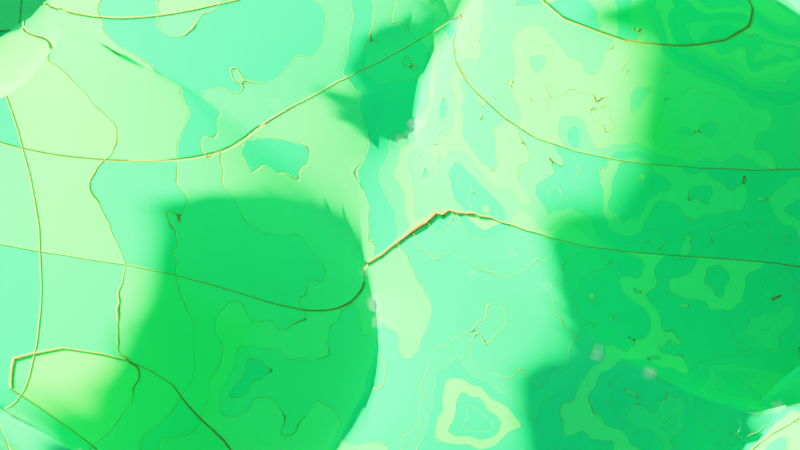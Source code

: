 # Source: prueba1_texture.blend  (saved by Blender 2.93.20; exported with 4.5.12 LTS)
import bpy
from mathutils import Matrix  # noqa: F401  (used for matrix-valued properties, if any)

bpy.ops.wm.read_factory_settings(use_empty=True)
scene = bpy.context.scene
scene.name = 'Scene'

# ---- collections
col_collection = bpy.data.collections.new('Collection'); scene.collection.children.link(col_collection)
col_collection_2 = bpy.data.collections.new('Collection 2'); scene.collection.children.link(col_collection_2)

# ---- materials (node trees are filled in below, after node groups)
mat_material = bpy.data.materials.new('Material')
mat_material.alpha_threshold = 0.0
mat_material.use_transparent_shadow = False
mat_material.line_color = (0.0, 0.0, 0.0, 1.0)
mat_material_001 = bpy.data.materials.new('Material.001')
mat_material_001.use_transparent_shadow = False
mat_material_001.diffuse_color = (0.005799, 0.8, 0.1644, 1.0)

# ---- material node trees
mat_material.use_nodes = True; mat_material.node_tree.nodes.clear()
_N = mat_material.node_tree.nodes; _L = mat_material.node_tree.links
n0 = _N.new('ShaderNodeOutputMaterial'); n0.name = 'Material Output'; n0.location = (342, 300)
n1 = _N.new('ShaderNodeTexMagic'); n1.name = 'Magic Texture'; n1.location = (-644, 108)
n1.turbulence_depth = 1
n1.inputs[1].default_value = 0.5
n2 = _N.new('ShaderNodeBsdfPrincipled'); n2.name = 'Principled BSDF'; n2.location = (-28, 153)
n2.distribution = 'GGX'
n2.subsurface_method = 'RANDOM_WALK_SKIN'
n2.inputs[1].default_value = 1.0
n2.inputs[2].default_value = 1.0
n2.inputs[3].default_value = 0.9
n2.inputs[13].default_value = 0.0
n2.inputs[18].default_value = 0.7909
n2.inputs[27].default_value = (0.0, 0.0, 0.0, 1.0)
n2.inputs[28].default_value = 1.0
n3 = _N.new('ShaderNodeTexCoord'); n3.name = 'Texture Coordinate'; n3.location = (-1048, 41)
n4 = _N.new('ShaderNodeTexBrick'); n4.name = 'Brick Texture'; n4.location = (-296, 234)
n4.offset_frequency = 1
n4.inputs[1].default_value = (0.0382, 1.0, 0.1779, 1.0)
n4.inputs[2].default_value = (0.006201, 0.6198, 0.2058, 1.0)
n4.inputs[3].default_value = (0.04823, 0.0354, 0.05163, 1.0)
n4.inputs[5].default_value = 0.01
n4.inputs[6].default_value = 1.0
n4.inputs[7].default_value = 0.3
n5 = _N.new('ShaderNodeTexNoise'); n5.name = 'Noise Texture'; n5.location = (-545, -138)
n5.inputs[2].default_value = 6.2
n5.inputs[3].default_value = 3.1
n5.inputs[4].default_value = 0.4
n6 = _N.new('ShaderNodeVectorMath'); n6.name = 'Vector Math'; n6.location = (-802, -109)
n7 = _N.new('ShaderNodeCombineXYZ'); n7.name = 'Combine XYZ'; n7.location = (-985, -239)
n8 = _N.new('ShaderNodeValue'); n8.name = 'Value'; n8.location = (-1231, -277)
n8.label = 'NoiseDelta'
n8.outputs[0].default_value = -0.009963
_L.new(n2.outputs[0], n0.inputs[0])
_L.new(n4.outputs[0], n2.inputs[0])
_L.new(n5.outputs[0], n4.inputs[9])
_L.new(n1.outputs[0], n4.inputs[8])
_L.new(n4.outputs[0], n0.inputs[2])
_L.new(n3.outputs[0], n6.inputs[0])
_L.new(n6.outputs[0], n5.inputs[0])
_L.new(n7.outputs[0], n6.inputs[1])
_L.new(n8.outputs[0], n7.inputs[2])
_L.new(n6.outputs[0], n4.inputs[0])
_L.new(n8.outputs[0], n7.inputs[0])
n0.is_active_output = True
mat_material_001.use_nodes = True; mat_material_001.node_tree.nodes.clear()
_N = mat_material_001.node_tree.nodes; _L = mat_material_001.node_tree.links
n0 = _N.new('ShaderNodeOutputMaterial'); n0.name = 'Material Output'; n0.location = (353, 300)
n1 = _N.new('ShaderNodeRGB'); n1.name = 'RGB'; n1.location = (-98, 279)
n1.outputs[0].default_value = (1.0, 0.0, 0.9987, 1.0)
_L.new(n1.outputs[0], n0.inputs[1])
n0.is_active_output = True

# ---- world
world_world = bpy.data.worlds.new('World'); scene.world = world_world
world_world.use_nodes = True; world_world.node_tree.nodes.clear()
_N = world_world.node_tree.nodes; _L = world_world.node_tree.links
n0 = _N.new('ShaderNodeOutputWorld'); n0.name = 'World Output'; n0.location = (300, 300)
n1 = _N.new('ShaderNodeBackground'); n1.name = 'Background.001'; n1.location = (67, -185)
n2 = _N.new('ShaderNodeEmission'); n2.name = 'Emission'; n2.location = (135, 377)
n2.inputs[0].default_value = (0.8, 0.8, 0.8, 1.0)
n3 = _N.new('ShaderNodeOutputWorld'); n3.name = 'World Output.001'; n3.location = (343, -74)
n4 = _N.new('ShaderNodeTexSky'); n4.name = 'Sky Texture'; n4.location = (-206, -60)
n4.turbidity = 6.6
n4.ground_albedo = 0.1385
n4.sun_size = 0.09329
n4.sun_intensity = 5.9
n4.sun_elevation = 0.5864
n4.sun_rotation = 0.3822
n4.air_density = 6.064
n4.dust_density = 5.936
n4.ozone_density = 7.987
_L.new(n2.outputs[0], n0.inputs[0])
_L.new(n4.outputs[0], n3.inputs[0])
n3.is_active_output = True
world_world.color = (0.05088, 0.05088, 0.05088)
world_world.use_sun_shadow = False
world_world.sun_shadow_jitter_overblur = 0.0

# ---- cameras
cam_camera = bpy.data.cameras.new('Camera')
cam_camera.clip_end = 100.0
cam_camera.ortho_scale = 7.314

# ---- lights
light_sun = bpy.data.lights.new('Sun', 'SUN')
light_sun.color = (1.0, 0.0, 0.5861)
light_sun.transmission_factor = 0.0
light_sun.angle = 0.06678
light_sun.energy = 2.43
light_sun.shadow_soft_size = 0.125

# ---- meshes
me_cubo = bpy.data.meshes.new('Cubo')
me_cubo.from_pydata([(-1.0, -1.0, -1.0), (-1.0, -1.0, 1.0), (-1.0, 1.0, -1.0), (-1.0, 1.0, 1.0), (1.0, -1.0, -1.0), (1.0, -1.0, 1.0), (1.0, 1.0, -1.0), (1.0, 1.0, 1.0)], [], [(0, 1, 3, 2), (2, 3, 7, 6), (6, 7, 5, 4), (4, 5, 1, 0), (2, 6, 4, 0), (7, 3, 1, 5)])
_uv = me_cubo.uv_layers.new(name='MapaUV')
_uv.uv.foreach_set('vector', [0.375, 0.0, 0.625, 0.0, 0.625, 0.25, 0.375, 0.25, 0.375, 0.25, 0.625, 0.25, 0.625, 0.5, 0.375, 0.5, 0.375, 0.5, 0.625, 0.5, 0.625, 0.75, 0.375, 0.75, 0.375, 0.75, 0.625, 0.75, 0.625, 1.0, 0.375, 1.0, 0.125, 0.5, 0.375, 0.5, 0.375, 0.75, 0.125, 0.75, 0.625, 0.5, 0.875, 0.5, 0.875, 0.75, 0.625, 0.75])
me_cubo.materials.append(mat_material)
me_cubo.use_remesh_fix_poles = True
me_cubo.use_remesh_preserve_attributes = False
me_cubo.update()
me_cubo_001 = bpy.data.meshes.new('Cubo.001')
me_cubo_001.from_pydata([(-1.0, -1.0, -1.0), (-1.0, -1.0, 1.0), (-1.0, 1.0, -1.0), (-1.0, 1.0, 1.0), (1.0, -1.0, -1.0), (1.0, -1.0, 1.0), (1.0, 1.0, -1.0), (1.0, 1.0, 1.0)], [], [(0, 1, 3, 2), (2, 3, 7, 6), (6, 7, 5, 4), (4, 5, 1, 0), (2, 6, 4, 0), (7, 3, 1, 5)])
_uv = me_cubo_001.uv_layers.new(name='MapaUV')
_uv.uv.foreach_set('vector', [0.375, 0.0, 0.625, 0.0, 0.625, 0.25, 0.375, 0.25, 0.375, 0.25, 0.625, 0.25, 0.625, 0.5, 0.375, 0.5, 0.375, 0.5, 0.625, 0.5, 0.625, 0.75, 0.375, 0.75, 0.375, 0.75, 0.625, 0.75, 0.625, 1.0, 0.375, 1.0, 0.125, 0.5, 0.375, 0.5, 0.375, 0.75, 0.125, 0.75, 0.625, 0.5, 0.875, 0.5, 0.875, 0.75, 0.625, 0.75])
me_cubo_001.materials.append(mat_material_001)
me_cubo_001.use_remesh_fix_poles = True
me_cubo_001.use_remesh_preserve_attributes = False
me_cubo_001.update()

# ---- objects
ob_camera = bpy.data.objects.new('Camera', cam_camera)
ob_sea = bpy.data.objects.new('sea', me_cubo)
ob_sun = bpy.data.objects.new('Sun', light_sun)
ob_cubo_001 = bpy.data.objects.new('Cubo.001', me_cubo_001)
ob_cubo_002 = bpy.data.objects.new('Cubo.002', me_cubo_001)
ob_cubo_003 = bpy.data.objects.new('Cubo.003', me_cubo_001)
ob_cubo_004 = bpy.data.objects.new('Cubo.004', me_cubo_001)
ob_cubo_005 = bpy.data.objects.new('Cubo.005', me_cubo_001)
ob_cubo_006 = bpy.data.objects.new('Cubo.006', me_cubo_001)
ob_cubo_007 = bpy.data.objects.new('Cubo.007', me_cubo_001)
ob_cubo_008 = bpy.data.objects.new('Cubo.008', me_cubo_001)
ob_cubo_009 = bpy.data.objects.new('Cubo.009', me_cubo_001)
ob_cubo_010 = bpy.data.objects.new('Cubo.010', me_cubo_001)
ob_cubo_011 = bpy.data.objects.new('Cubo.011', me_cubo_001)
ob_cubo_012 = bpy.data.objects.new('Cubo.012', me_cubo_001)
ob_cubo_013 = bpy.data.objects.new('Cubo.013', me_cubo_001)
ob_cubo_014 = bpy.data.objects.new('Cubo.014', me_cubo_001)
ob_cubo_015 = bpy.data.objects.new('Cubo.015', me_cubo_001)
ob_cubo_016 = bpy.data.objects.new('Cubo.016', me_cubo_001)
ob_cubo_017 = bpy.data.objects.new('Cubo.017', me_cubo_001)
ob_cubo_018 = bpy.data.objects.new('Cubo.018', me_cubo_001)
ob_cubo_019 = bpy.data.objects.new('Cubo.019', me_cubo_001)
ob_cubo_020 = bpy.data.objects.new('Cubo.020', me_cubo_001)
ob_cubo_021 = bpy.data.objects.new('Cubo.021', me_cubo_001)
ob_cubo_022 = bpy.data.objects.new('Cubo.022', me_cubo_001)
ob_cubo_023 = bpy.data.objects.new('Cubo.023', me_cubo_001)
ob_cubo_024 = bpy.data.objects.new('Cubo.024', me_cubo_001)
ob_cubo_025 = bpy.data.objects.new('Cubo.025', me_cubo_001)
ob_cubo_026 = bpy.data.objects.new('Cubo.026', me_cubo_001)
ob_cubo_027 = bpy.data.objects.new('Cubo.027', me_cubo_001)
ob_cubo_028 = bpy.data.objects.new('Cubo.028', me_cubo_001)
ob_cubo_029 = bpy.data.objects.new('Cubo.029', me_cubo_001)
ob_cubo_030 = bpy.data.objects.new('Cubo.030', me_cubo_001)
ob_cubo_031 = bpy.data.objects.new('Cubo.031', me_cubo_001)
ob_cubo_032 = bpy.data.objects.new('Cubo.032', me_cubo_001)
ob_cubo_033 = bpy.data.objects.new('Cubo.033', me_cubo_001)
ob_cubo_034 = bpy.data.objects.new('Cubo.034', me_cubo_001)
ob_cubo_035 = bpy.data.objects.new('Cubo.035', me_cubo_001)
ob_cubo_036 = bpy.data.objects.new('Cubo.036', me_cubo_001)
ob_cubo_037 = bpy.data.objects.new('Cubo.037', me_cubo_001)
ob_cubo_038 = bpy.data.objects.new('Cubo.038', me_cubo_001)
ob_cubo_039 = bpy.data.objects.new('Cubo.039', me_cubo_001)
ob_cubo_040 = bpy.data.objects.new('Cubo.040', me_cubo_001)
ob_cubo_041 = bpy.data.objects.new('Cubo.041', me_cubo_001)
ob_cubo_042 = bpy.data.objects.new('Cubo.042', me_cubo_001)
ob_cubo_043 = bpy.data.objects.new('Cubo.043', me_cubo_001)
ob_cubo_044 = bpy.data.objects.new('Cubo.044', me_cubo_001)
ob_cubo_045 = bpy.data.objects.new('Cubo.045', me_cubo_001)
ob_cubo_046 = bpy.data.objects.new('Cubo.046', me_cubo_001)
ob_cubo_047 = bpy.data.objects.new('Cubo.047', me_cubo_001)
ob_cubo_048 = bpy.data.objects.new('Cubo.048', me_cubo_001)
ob_cubo_049 = bpy.data.objects.new('Cubo.049', me_cubo_001)
ob_cubo_050 = bpy.data.objects.new('Cubo.050', me_cubo_001)
ob_cubo_051 = bpy.data.objects.new('Cubo.051', me_cubo_001)
ob_cubo_052 = bpy.data.objects.new('Cubo.052', me_cubo_001)
ob_cubo_053 = bpy.data.objects.new('Cubo.053', me_cubo_001)
ob_cubo_054 = bpy.data.objects.new('Cubo.054', me_cubo_001)
ob_cubo_055 = bpy.data.objects.new('Cubo.055', me_cubo_001)
ob_cubo_056 = bpy.data.objects.new('Cubo.056', me_cubo_001)
ob_cubo_057 = bpy.data.objects.new('Cubo.057', me_cubo_001)
ob_cubo_058 = bpy.data.objects.new('Cubo.058', me_cubo_001)
ob_cubo_059 = bpy.data.objects.new('Cubo.059', me_cubo_001)
ob_cubo_060 = bpy.data.objects.new('Cubo.060', me_cubo_001)
ob_cubo_061 = bpy.data.objects.new('Cubo.061', me_cubo_001)
ob_cubo_062 = bpy.data.objects.new('Cubo.062', me_cubo_001)
ob_cubo_063 = bpy.data.objects.new('Cubo.063', me_cubo_001)
ob_cubo_064 = bpy.data.objects.new('Cubo.064', me_cubo_001)
ob_cubo_065 = bpy.data.objects.new('Cubo.065', me_cubo_001)
ob_cubo_066 = bpy.data.objects.new('Cubo.066', me_cubo_001)
ob_cubo_067 = bpy.data.objects.new('Cubo.067', me_cubo_001)
ob_cubo_068 = bpy.data.objects.new('Cubo.068', me_cubo_001)
ob_cubo_069 = bpy.data.objects.new('Cubo.069', me_cubo_001)
ob_cubo_070 = bpy.data.objects.new('Cubo.070', me_cubo_001)
ob_cubo_071 = bpy.data.objects.new('Cubo.071', me_cubo_001)
ob_cubo_072 = bpy.data.objects.new('Cubo.072', me_cubo_001)
ob_cubo_073 = bpy.data.objects.new('Cubo.073', me_cubo_001)
ob_cubo_074 = bpy.data.objects.new('Cubo.074', me_cubo_001)
ob_cubo_075 = bpy.data.objects.new('Cubo.075', me_cubo_001)
ob_cubo_076 = bpy.data.objects.new('Cubo.076', me_cubo_001)
ob_cubo_077 = bpy.data.objects.new('Cubo.077', me_cubo_001)
ob_cubo_078 = bpy.data.objects.new('Cubo.078', me_cubo_001)
ob_cubo_079 = bpy.data.objects.new('Cubo.079', me_cubo_001)
ob_cubo_080 = bpy.data.objects.new('Cubo.080', me_cubo_001)
ob_cubo_081 = bpy.data.objects.new('Cubo.081', me_cubo_001)
ob_cubo_082 = bpy.data.objects.new('Cubo.082', me_cubo_001)
ob_cubo_083 = bpy.data.objects.new('Cubo.083', me_cubo_001)
ob_cubo_084 = bpy.data.objects.new('Cubo.084', me_cubo_001)
ob_cubo_085 = bpy.data.objects.new('Cubo.085', me_cubo_001)
ob_cubo_086 = bpy.data.objects.new('Cubo.086', me_cubo_001)
ob_cubo_087 = bpy.data.objects.new('Cubo.087', me_cubo_001)
ob_cubo_088 = bpy.data.objects.new('Cubo.088', me_cubo_001)
ob_cubo_089 = bpy.data.objects.new('Cubo.089', me_cubo_001)
ob_cubo_090 = bpy.data.objects.new('Cubo.090', me_cubo_001)
ob_cubo_091 = bpy.data.objects.new('Cubo.091', me_cubo_001)
ob_cubo_092 = bpy.data.objects.new('Cubo.092', me_cubo_001)
ob_cubo_093 = bpy.data.objects.new('Cubo.093', me_cubo_001)
ob_cubo_094 = bpy.data.objects.new('Cubo.094', me_cubo_001)
ob_cubo_095 = bpy.data.objects.new('Cubo.095', me_cubo_001)
ob_cubo_096 = bpy.data.objects.new('Cubo.096', me_cubo_001)
ob_cubo_097 = bpy.data.objects.new('Cubo.097', me_cubo_001)
ob_cubo_098 = bpy.data.objects.new('Cubo.098', me_cubo_001)
ob_cubo_099 = bpy.data.objects.new('Cubo.099', me_cubo_001)

# ---- transforms, parenting, visibility, modifiers, constraints
ob_camera.location = (0.0, 0.0, 10.0)
ob_camera.rotation_euler = (0.0, 0.0, 1.571)
ob_camera.lock_rotations_4d = False
ob_camera.empty_display_type = 'ARROWS'
ob_camera.color = (0.0, 0.0, 0.0, 0.0)
ob_camera.display_type = 'WIRE'
ob_camera.lineart.crease_threshold = 0.0
ob_sea.location = (0.0, 0.0, 2.598)
ob_sea.scale = (2.7, 2.7, 2.7)
_m = ob_sea.modifiers.new('Océano', 'OCEAN')
_m.size = 0.06
_m.viewport_resolution = 8
_m.wind_velocity = 50.0
_m.wave_scale_min = 14.21
_m.wave_alignment = 0.1293
_m.wave_scale = 0.5
_m.depth = 0.05
_m.time = 1.155
_m.spectrum = 'PIERSON_MOSKOWITZ'
_m.random_seed = 10
ob_sun.location = (0.2344, -0.9835, 1.721)
ob_sun.rotation_euler = (0.9592, -0.03236, -0.01683)
ob_cubo_001.location = (1.121, -2.108, 3.364)
ob_cubo_001.scale = (0.03346, 0.03346, 0.03346)
_c = ob_cubo_001.constraints.new('SHRINKWRAP'); _c.name = 'Envolver'
_c.target = ob_sea
_c.use_track_normal = True
ob_cubo_002.location = (0.4759, -1.349, 3.364)
ob_cubo_002.scale = (0.03346, 0.03346, 0.03346)
_c = ob_cubo_002.constraints.new('SHRINKWRAP'); _c.name = 'Envolver'
_c.target = ob_sea
_c.use_track_normal = True
ob_cubo_003.location = (0.3856, -1.692, 3.364)
ob_cubo_003.scale = (0.03346, 0.03346, 0.03346)
_c = ob_cubo_003.constraints.new('SHRINKWRAP'); _c.name = 'Envolver'
_c.target = ob_sea
_c.use_track_normal = True
ob_cubo_004.location = (0.4157, -1.512, 3.364)
ob_cubo_004.scale = (0.03346, 0.03346, 0.03346)
_c = ob_cubo_004.constraints.new('SHRINKWRAP'); _c.name = 'Envolver'
_c.target = ob_sea
_c.use_track_normal = True
ob_cubo_005.location = (0.1506, -1.765, 3.364)
ob_cubo_005.scale = (0.03346, 0.03346, 0.03346)
_c = ob_cubo_005.constraints.new('SHRINKWRAP'); _c.name = 'Envolver'
_c.target = ob_sea
_c.use_track_normal = True
ob_cubo_006.location = (-0.3073, -0.2102, 3.364)
ob_cubo_006.scale = (0.03346, 0.03346, 0.03346)
_c = ob_cubo_006.constraints.new('SHRINKWRAP'); _c.name = 'Envolver'
_c.target = ob_sea
_c.use_track_normal = True
ob_cubo_007.location = (0.1325, 0.8382, 3.364)
ob_cubo_007.scale = (0.03346, 0.03346, 0.03346)
_c = ob_cubo_007.constraints.new('SHRINKWRAP'); _c.name = 'Envolver'
_c.target = ob_sea
_c.use_track_normal = True
ob_cubo_008.location = (-0.3857, 1.525, 3.364)
ob_cubo_008.scale = (0.03346, 0.03346, 0.03346)
_c = ob_cubo_008.constraints.new('SHRINKWRAP'); _c.name = 'Envolver'
_c.target = ob_sea
_c.use_track_normal = True
ob_cubo_009.location = (-0.5724, 1.621, 3.364)
ob_cubo_009.scale = (0.03346, 0.03346, 0.03346)
_c = ob_cubo_009.constraints.new('SHRINKWRAP'); _c.name = 'Envolver'
_c.target = ob_sea
_c.use_track_normal = True
ob_cubo_010.location = (0.09033, 1.537, 3.364)
ob_cubo_010.scale = (0.03346, 0.03346, 0.03346)
_c = ob_cubo_010.constraints.new('SHRINKWRAP'); _c.name = 'Envolver'
_c.target = ob_sea
_c.use_track_normal = True
ob_cubo_011.location = (0.6989, 0.9526, 3.364)
ob_cubo_011.scale = (0.03346, 0.03346, 0.03346)
_c = ob_cubo_011.constraints.new('SHRINKWRAP'); _c.name = 'Envolver'
_c.target = ob_sea
_c.use_track_normal = True
ob_cubo_012.location = (1.217, -2.403, 3.364)
ob_cubo_012.scale = (0.03346, 0.03346, 0.03346)
_c = ob_cubo_012.constraints.new('SHRINKWRAP'); _c.name = 'Envolver'
_c.target = ob_sea
_c.use_track_normal = True
ob_cubo_013.location = (0.5723, -1.644, 3.364)
ob_cubo_013.scale = (0.03346, 0.03346, 0.03346)
_c = ob_cubo_013.constraints.new('SHRINKWRAP'); _c.name = 'Envolver'
_c.target = ob_sea
_c.use_track_normal = True
ob_cubo_014.location = (0.482, -1.988, 3.364)
ob_cubo_014.scale = (0.03346, 0.03346, 0.03346)
_c = ob_cubo_014.constraints.new('SHRINKWRAP'); _c.name = 'Envolver'
_c.target = ob_sea
_c.use_track_normal = True
ob_cubo_015.location = (0.5121, -1.807, 3.364)
ob_cubo_015.scale = (0.03346, 0.03346, 0.03346)
_c = ob_cubo_015.constraints.new('SHRINKWRAP'); _c.name = 'Envolver'
_c.target = ob_sea
_c.use_track_normal = True
ob_cubo_016.location = (0.247, -2.06, 3.364)
ob_cubo_016.scale = (0.03346, 0.03346, 0.03346)
_c = ob_cubo_016.constraints.new('SHRINKWRAP'); _c.name = 'Envolver'
_c.target = ob_sea
_c.use_track_normal = True
ob_cubo_017.location = (-0.2109, -0.5054, 3.364)
ob_cubo_017.scale = (0.03346, 0.03346, 0.03346)
_c = ob_cubo_017.constraints.new('SHRINKWRAP'); _c.name = 'Envolver'
_c.target = ob_sea
_c.use_track_normal = True
ob_cubo_018.location = (0.2289, 0.5429, 3.364)
ob_cubo_018.scale = (0.03346, 0.03346, 0.03346)
_c = ob_cubo_018.constraints.new('SHRINKWRAP'); _c.name = 'Envolver'
_c.target = ob_sea
_c.use_track_normal = True
ob_cubo_019.location = (-0.2893, 1.23, 3.364)
ob_cubo_019.scale = (0.03346, 0.03346, 0.03346)
_c = ob_cubo_019.constraints.new('SHRINKWRAP'); _c.name = 'Envolver'
_c.target = ob_sea
_c.use_track_normal = True
ob_cubo_020.location = (-0.476, 1.326, 3.364)
ob_cubo_020.scale = (0.03346, 0.03346, 0.03346)
_c = ob_cubo_020.constraints.new('SHRINKWRAP'); _c.name = 'Envolver'
_c.target = ob_sea
_c.use_track_normal = True
ob_cubo_021.location = (0.1867, 1.242, 3.364)
ob_cubo_021.scale = (0.03346, 0.03346, 0.03346)
_c = ob_cubo_021.constraints.new('SHRINKWRAP'); _c.name = 'Envolver'
_c.target = ob_sea
_c.use_track_normal = True
ob_cubo_022.location = (0.7953, 0.6574, 3.364)
ob_cubo_022.scale = (0.03346, 0.03346, 0.03346)
_c = ob_cubo_022.constraints.new('SHRINKWRAP'); _c.name = 'Envolver'
_c.target = ob_sea
_c.use_track_normal = True
ob_cubo_023.location = (1.151, -2.09, 3.364)
ob_cubo_023.scale = (0.03346, 0.03346, 0.03346)
_c = ob_cubo_023.constraints.new('SHRINKWRAP'); _c.name = 'Envolver'
_c.target = ob_sea
_c.use_track_normal = True
ob_cubo_024.location = (0.5061, -1.331, 3.364)
ob_cubo_024.scale = (0.03346, 0.03346, 0.03346)
_c = ob_cubo_024.constraints.new('SHRINKWRAP'); _c.name = 'Envolver'
_c.target = ob_sea
_c.use_track_normal = True
ob_cubo_025.location = (0.4157, -1.674, 3.364)
ob_cubo_025.scale = (0.03346, 0.03346, 0.03346)
_c = ob_cubo_025.constraints.new('SHRINKWRAP'); _c.name = 'Envolver'
_c.target = ob_sea
_c.use_track_normal = True
ob_cubo_026.location = (0.4458, -1.494, 3.364)
ob_cubo_026.scale = (0.03346, 0.03346, 0.03346)
_c = ob_cubo_026.constraints.new('SHRINKWRAP'); _c.name = 'Envolver'
_c.target = ob_sea
_c.use_track_normal = True
ob_cubo_027.location = (0.1807, -1.747, 3.364)
ob_cubo_027.scale = (0.03346, 0.03346, 0.03346)
_c = ob_cubo_027.constraints.new('SHRINKWRAP'); _c.name = 'Envolver'
_c.target = ob_sea
_c.use_track_normal = True
ob_cubo_028.location = (-0.2772, -0.1921, 3.364)
ob_cubo_028.scale = (0.03346, 0.03346, 0.03346)
_c = ob_cubo_028.constraints.new('SHRINKWRAP'); _c.name = 'Envolver'
_c.target = ob_sea
_c.use_track_normal = True
ob_cubo_029.location = (0.1626, 0.8562, 3.364)
ob_cubo_029.scale = (0.03346, 0.03346, 0.03346)
_c = ob_cubo_029.constraints.new('SHRINKWRAP'); _c.name = 'Envolver'
_c.target = ob_sea
_c.use_track_normal = True
ob_cubo_030.location = (-0.3555, 1.543, 3.364)
ob_cubo_030.scale = (0.03346, 0.03346, 0.03346)
_c = ob_cubo_030.constraints.new('SHRINKWRAP'); _c.name = 'Envolver'
_c.target = ob_sea
_c.use_track_normal = True
ob_cubo_031.location = (-0.5423, 1.64, 3.364)
ob_cubo_031.scale = (0.03346, 0.03346, 0.03346)
_c = ob_cubo_031.constraints.new('SHRINKWRAP'); _c.name = 'Envolver'
_c.target = ob_sea
_c.use_track_normal = True
ob_cubo_032.location = (0.1205, 1.555, 3.364)
ob_cubo_032.scale = (0.03346, 0.03346, 0.03346)
_c = ob_cubo_032.constraints.new('SHRINKWRAP'); _c.name = 'Envolver'
_c.target = ob_sea
_c.use_track_normal = True
ob_cubo_033.location = (0.729, 0.9707, 3.364)
ob_cubo_033.scale = (0.03346, 0.03346, 0.03346)
_c = ob_cubo_033.constraints.new('SHRINKWRAP'); _c.name = 'Envolver'
_c.target = ob_sea
_c.use_track_normal = True
ob_cubo_034.location = (0.8435, -0.6862, 3.364)
ob_cubo_034.scale = (0.03346, 0.03346, 0.03346)
_c = ob_cubo_034.constraints.new('SHRINKWRAP'); _c.name = 'Envolver'
_c.target = ob_sea
_c.use_track_normal = True
ob_cubo_035.location = (0.1988, 0.07298, 3.364)
ob_cubo_035.scale = (0.03346, 0.03346, 0.03346)
_c = ob_cubo_035.constraints.new('SHRINKWRAP'); _c.name = 'Envolver'
_c.target = ob_sea
_c.use_track_normal = True
ob_cubo_036.location = (0.1084, -0.2705, 3.364)
ob_cubo_036.scale = (0.03346, 0.03346, 0.03346)
_c = ob_cubo_036.constraints.new('SHRINKWRAP'); _c.name = 'Envolver'
_c.target = ob_sea
_c.use_track_normal = True
ob_cubo_037.location = (0.1385, -0.0897, 3.364)
ob_cubo_037.scale = (0.03346, 0.03346, 0.03346)
_c = ob_cubo_037.constraints.new('SHRINKWRAP'); _c.name = 'Envolver'
_c.target = ob_sea
_c.use_track_normal = True
ob_cubo_038.location = (-0.1266, -0.3428, 3.364)
ob_cubo_038.scale = (0.03346, 0.03346, 0.03346)
_c = ob_cubo_038.constraints.new('SHRINKWRAP'); _c.name = 'Envolver'
_c.target = ob_sea
_c.use_track_normal = True
ob_cubo_039.location = (-0.5845, 1.212, 3.364)
ob_cubo_039.scale = (0.03346, 0.03346, 0.03346)
_c = ob_cubo_039.constraints.new('SHRINKWRAP'); _c.name = 'Envolver'
_c.target = ob_sea
_c.use_track_normal = True
ob_cubo_040.location = (-0.1447, 2.26, 3.364)
ob_cubo_040.scale = (0.03346, 0.03346, 0.03346)
_c = ob_cubo_040.constraints.new('SHRINKWRAP'); _c.name = 'Envolver'
_c.target = ob_sea
_c.use_track_normal = True
ob_cubo_041.location = (-0.6628, 2.947, 3.364)
ob_cubo_041.scale = (0.03346, 0.03346, 0.03346)
_c = ob_cubo_041.constraints.new('SHRINKWRAP'); _c.name = 'Envolver'
_c.target = ob_sea
_c.use_track_normal = True
ob_cubo_042.location = (-0.8496, 3.043, 3.364)
ob_cubo_042.scale = (0.03346, 0.03346, 0.03346)
_c = ob_cubo_042.constraints.new('SHRINKWRAP'); _c.name = 'Envolver'
_c.target = ob_sea
_c.use_track_normal = True
ob_cubo_043.location = (-0.1868, 2.959, 3.364)
ob_cubo_043.scale = (0.03346, 0.03346, 0.03346)
_c = ob_cubo_043.constraints.new('SHRINKWRAP'); _c.name = 'Envolver'
_c.target = ob_sea
_c.use_track_normal = True
ob_cubo_044.location = (0.4217, 2.375, 3.364)
ob_cubo_044.scale = (0.03346, 0.03346, 0.03346)
_c = ob_cubo_044.constraints.new('SHRINKWRAP'); _c.name = 'Envolver'
_c.target = ob_sea
_c.use_track_normal = True
ob_cubo_045.location = (0.9399, -0.9814, 3.364)
ob_cubo_045.scale = (0.03346, 0.03346, 0.03346)
_c = ob_cubo_045.constraints.new('SHRINKWRAP'); _c.name = 'Envolver'
_c.target = ob_sea
_c.use_track_normal = True
ob_cubo_046.location = (0.2952, -0.2223, 3.364)
ob_cubo_046.scale = (0.03346, 0.03346, 0.03346)
_c = ob_cubo_046.constraints.new('SHRINKWRAP'); _c.name = 'Envolver'
_c.target = ob_sea
_c.use_track_normal = True
ob_cubo_047.location = (0.2048, -0.5657, 3.364)
ob_cubo_047.scale = (0.03346, 0.03346, 0.03346)
_c = ob_cubo_047.constraints.new('SHRINKWRAP'); _c.name = 'Envolver'
_c.target = ob_sea
_c.use_track_normal = True
ob_cubo_048.location = (0.2349, -0.3849, 3.364)
ob_cubo_048.scale = (0.03346, 0.03346, 0.03346)
_c = ob_cubo_048.constraints.new('SHRINKWRAP'); _c.name = 'Envolver'
_c.target = ob_sea
_c.use_track_normal = True
ob_cubo_049.location = (-0.03017, -0.638, 3.364)
ob_cubo_049.scale = (0.03346, 0.03346, 0.03346)
_c = ob_cubo_049.constraints.new('SHRINKWRAP'); _c.name = 'Envolver'
_c.target = ob_sea
_c.use_track_normal = True
ob_cubo_050.location = (-0.4881, 0.9165, 3.364)
ob_cubo_050.scale = (0.03346, 0.03346, 0.03346)
_c = ob_cubo_050.constraints.new('SHRINKWRAP'); _c.name = 'Envolver'
_c.target = ob_sea
_c.use_track_normal = True
ob_cubo_051.location = (-0.04825, 1.965, 3.364)
ob_cubo_051.scale = (0.03346, 0.03346, 0.03346)
_c = ob_cubo_051.constraints.new('SHRINKWRAP'); _c.name = 'Envolver'
_c.target = ob_sea
_c.use_track_normal = True
ob_cubo_052.location = (-0.5664, 2.652, 3.364)
ob_cubo_052.scale = (0.03346, 0.03346, 0.03346)
_c = ob_cubo_052.constraints.new('SHRINKWRAP'); _c.name = 'Envolver'
_c.target = ob_sea
_c.use_track_normal = True
ob_cubo_053.location = (-0.7532, 2.748, 3.364)
ob_cubo_053.scale = (0.03346, 0.03346, 0.03346)
_c = ob_cubo_053.constraints.new('SHRINKWRAP'); _c.name = 'Envolver'
_c.target = ob_sea
_c.use_track_normal = True
ob_cubo_054.location = (-0.09042, 2.664, 3.364)
ob_cubo_054.scale = (0.03346, 0.03346, 0.03346)
_c = ob_cubo_054.constraints.new('SHRINKWRAP'); _c.name = 'Envolver'
_c.target = ob_sea
_c.use_track_normal = True
ob_cubo_055.location = (0.5181, 2.079, 3.364)
ob_cubo_055.scale = (0.03346, 0.03346, 0.03346)
_c = ob_cubo_055.constraints.new('SHRINKWRAP'); _c.name = 'Envolver'
_c.target = ob_sea
_c.use_track_normal = True
ob_cubo_056.location = (0.8736, -0.6681, 3.364)
ob_cubo_056.scale = (0.03346, 0.03346, 0.03346)
_c = ob_cubo_056.constraints.new('SHRINKWRAP'); _c.name = 'Envolver'
_c.target = ob_sea
_c.use_track_normal = True
ob_cubo_057.location = (0.2289, 0.09105, 3.364)
ob_cubo_057.scale = (0.03346, 0.03346, 0.03346)
_c = ob_cubo_057.constraints.new('SHRINKWRAP'); _c.name = 'Envolver'
_c.target = ob_sea
_c.use_track_normal = True
ob_cubo_058.location = (0.1385, -0.2524, 3.364)
ob_cubo_058.scale = (0.03346, 0.03346, 0.03346)
_c = ob_cubo_058.constraints.new('SHRINKWRAP'); _c.name = 'Envolver'
_c.target = ob_sea
_c.use_track_normal = True
ob_cubo_059.location = (0.1687, -0.07162, 3.364)
ob_cubo_059.scale = (0.03346, 0.03346, 0.03346)
_c = ob_cubo_059.constraints.new('SHRINKWRAP'); _c.name = 'Envolver'
_c.target = ob_sea
_c.use_track_normal = True
ob_cubo_060.location = (-0.09645, -0.3247, 3.364)
ob_cubo_060.scale = (0.03346, 0.03346, 0.03346)
_c = ob_cubo_060.constraints.new('SHRINKWRAP'); _c.name = 'Envolver'
_c.target = ob_sea
_c.use_track_normal = True
ob_cubo_061.location = (-0.5544, 1.23, 3.364)
ob_cubo_061.scale = (0.03346, 0.03346, 0.03346)
_c = ob_cubo_061.constraints.new('SHRINKWRAP'); _c.name = 'Envolver'
_c.target = ob_sea
_c.use_track_normal = True
ob_cubo_062.location = (-0.1145, 2.278, 3.364)
ob_cubo_062.scale = (0.03346, 0.03346, 0.03346)
_c = ob_cubo_062.constraints.new('SHRINKWRAP'); _c.name = 'Envolver'
_c.target = ob_sea
_c.use_track_normal = True
ob_cubo_063.location = (-0.6327, 2.965, 3.364)
ob_cubo_063.scale = (0.03346, 0.03346, 0.03346)
_c = ob_cubo_063.constraints.new('SHRINKWRAP'); _c.name = 'Envolver'
_c.target = ob_sea
_c.use_track_normal = True
ob_cubo_064.location = (-0.8195, 3.061, 3.364)
ob_cubo_064.scale = (0.03346, 0.03346, 0.03346)
_c = ob_cubo_064.constraints.new('SHRINKWRAP'); _c.name = 'Envolver'
_c.target = ob_sea
_c.use_track_normal = True
ob_cubo_065.location = (-0.1567, 2.977, 3.364)
ob_cubo_065.scale = (0.03346, 0.03346, 0.03346)
_c = ob_cubo_065.constraints.new('SHRINKWRAP'); _c.name = 'Envolver'
_c.target = ob_sea
_c.use_track_normal = True
ob_cubo_066.location = (0.4518, 2.393, 3.364)
ob_cubo_066.scale = (0.03346, 0.03346, 0.03346)
_c = ob_cubo_066.constraints.new('SHRINKWRAP'); _c.name = 'Envolver'
_c.target = ob_sea
_c.use_track_normal = True
ob_cubo_067.location = (0.5422, -2.699, 3.364)
ob_cubo_067.scale = (0.03346, 0.03346, 0.03346)
_c = ob_cubo_067.constraints.new('SHRINKWRAP'); _c.name = 'Envolver'
_c.target = ob_sea
_c.use_track_normal = True
ob_cubo_068.location = (-0.1025, -1.939, 3.364)
ob_cubo_068.scale = (0.03346, 0.03346, 0.03346)
_c = ob_cubo_068.constraints.new('SHRINKWRAP'); _c.name = 'Envolver'
_c.target = ob_sea
_c.use_track_normal = True
ob_cubo_069.location = (-0.1929, -2.283, 3.364)
ob_cubo_069.scale = (0.03346, 0.03346, 0.03346)
_c = ob_cubo_069.constraints.new('SHRINKWRAP'); _c.name = 'Envolver'
_c.target = ob_sea
_c.use_track_normal = True
ob_cubo_070.location = (-0.1627, -2.102, 3.364)
ob_cubo_070.scale = (0.03346, 0.03346, 0.03346)
_c = ob_cubo_070.constraints.new('SHRINKWRAP'); _c.name = 'Envolver'
_c.target = ob_sea
_c.use_track_normal = True
ob_cubo_071.location = (-0.4278, -2.355, 3.364)
ob_cubo_071.scale = (0.03346, 0.03346, 0.03346)
_c = ob_cubo_071.constraints.new('SHRINKWRAP'); _c.name = 'Envolver'
_c.target = ob_sea
_c.use_track_normal = True
ob_cubo_072.location = (-0.8857, -0.8007, 3.364)
ob_cubo_072.scale = (0.03346, 0.03346, 0.03346)
_c = ob_cubo_072.constraints.new('SHRINKWRAP'); _c.name = 'Envolver'
_c.target = ob_sea
_c.use_track_normal = True
ob_cubo_073.location = (-0.4459, 0.2477, 3.364)
ob_cubo_073.scale = (0.03346, 0.03346, 0.03346)
_c = ob_cubo_073.constraints.new('SHRINKWRAP'); _c.name = 'Envolver'
_c.target = ob_sea
_c.use_track_normal = True
ob_cubo_074.location = (-0.9641, 0.9346, 3.364)
ob_cubo_074.scale = (0.03346, 0.03346, 0.03346)
_c = ob_cubo_074.constraints.new('SHRINKWRAP'); _c.name = 'Envolver'
_c.target = ob_sea
_c.use_track_normal = True
ob_cubo_075.location = (-1.151, 1.031, 3.364)
ob_cubo_075.scale = (0.03346, 0.03346, 0.03346)
_c = ob_cubo_075.constraints.new('SHRINKWRAP'); _c.name = 'Envolver'
_c.target = ob_sea
_c.use_track_normal = True
ob_cubo_076.location = (-0.4881, 0.9466, 3.364)
ob_cubo_076.scale = (0.03346, 0.03346, 0.03346)
_c = ob_cubo_076.constraints.new('SHRINKWRAP'); _c.name = 'Envolver'
_c.target = ob_sea
_c.use_track_normal = True
ob_cubo_077.location = (0.1205, 0.3622, 3.364)
ob_cubo_077.scale = (0.03346, 0.03346, 0.03346)
_c = ob_cubo_077.constraints.new('SHRINKWRAP'); _c.name = 'Envolver'
_c.target = ob_sea
_c.use_track_normal = True
ob_cubo_078.location = (0.6386, -2.994, 3.364)
ob_cubo_078.scale = (0.03346, 0.03346, 0.03346)
_c = ob_cubo_078.constraints.new('SHRINKWRAP'); _c.name = 'Envolver'
_c.target = ob_sea
_c.use_track_normal = True
ob_cubo_079.location = (-0.006073, -2.235, 3.364)
ob_cubo_079.scale = (0.03346, 0.03346, 0.03346)
_c = ob_cubo_079.constraints.new('SHRINKWRAP'); _c.name = 'Envolver'
_c.target = ob_sea
_c.use_track_normal = True
ob_cubo_080.location = (-0.09645, -2.578, 3.364)
ob_cubo_080.scale = (0.03346, 0.03346, 0.03346)
_c = ob_cubo_080.constraints.new('SHRINKWRAP'); _c.name = 'Envolver'
_c.target = ob_sea
_c.use_track_normal = True
ob_cubo_081.location = (-0.06632, -2.397, 3.364)
ob_cubo_081.scale = (0.03346, 0.03346, 0.03346)
_c = ob_cubo_081.constraints.new('SHRINKWRAP'); _c.name = 'Envolver'
_c.target = ob_sea
_c.use_track_normal = True
ob_cubo_082.location = (-0.3314, -2.65, 3.364)
ob_cubo_082.scale = (0.03346, 0.03346, 0.03346)
_c = ob_cubo_082.constraints.new('SHRINKWRAP'); _c.name = 'Envolver'
_c.target = ob_sea
_c.use_track_normal = True
ob_cubo_083.location = (-0.7893, -1.096, 3.364)
ob_cubo_083.scale = (0.03346, 0.03346, 0.03346)
_c = ob_cubo_083.constraints.new('SHRINKWRAP'); _c.name = 'Envolver'
_c.target = ob_sea
_c.use_track_normal = True
ob_cubo_084.location = (-0.3495, -0.04752, 3.364)
ob_cubo_084.scale = (0.03346, 0.03346, 0.03346)
_c = ob_cubo_084.constraints.new('SHRINKWRAP'); _c.name = 'Envolver'
_c.target = ob_sea
_c.use_track_normal = True
ob_cubo_085.location = (-0.8677, 0.6393, 3.364)
ob_cubo_085.scale = (0.03346, 0.03346, 0.03346)
_c = ob_cubo_085.constraints.new('SHRINKWRAP'); _c.name = 'Envolver'
_c.target = ob_sea
_c.use_track_normal = True
ob_cubo_086.location = (-1.054, 0.7357, 3.364)
ob_cubo_086.scale = (0.03346, 0.03346, 0.03346)
_c = ob_cubo_086.constraints.new('SHRINKWRAP'); _c.name = 'Envolver'
_c.target = ob_sea
_c.use_track_normal = True
ob_cubo_087.location = (-0.3917, 0.6514, 3.364)
ob_cubo_087.scale = (0.03346, 0.03346, 0.03346)
_c = ob_cubo_087.constraints.new('SHRINKWRAP'); _c.name = 'Envolver'
_c.target = ob_sea
_c.use_track_normal = True
ob_cubo_088.location = (0.2169, 0.06695, 3.364)
ob_cubo_088.scale = (0.03346, 0.03346, 0.03346)
_c = ob_cubo_088.constraints.new('SHRINKWRAP'); _c.name = 'Envolver'
_c.target = ob_sea
_c.use_track_normal = True
ob_cubo_089.location = (0.5723, -2.68, 3.364)
ob_cubo_089.scale = (0.03346, 0.03346, 0.03346)
_c = ob_cubo_089.constraints.new('SHRINKWRAP'); _c.name = 'Envolver'
_c.target = ob_sea
_c.use_track_normal = True
ob_cubo_090.location = (-0.07235, -1.921, 3.364)
ob_cubo_090.scale = (0.03346, 0.03346, 0.03346)
_c = ob_cubo_090.constraints.new('SHRINKWRAP'); _c.name = 'Envolver'
_c.target = ob_sea
_c.use_track_normal = True
ob_cubo_091.location = (-0.1627, -2.265, 3.364)
ob_cubo_091.scale = (0.03346, 0.03346, 0.03346)
_c = ob_cubo_091.constraints.new('SHRINKWRAP'); _c.name = 'Envolver'
_c.target = ob_sea
_c.use_track_normal = True
ob_cubo_092.location = (-0.1326, -2.084, 3.364)
ob_cubo_092.scale = (0.03346, 0.03346, 0.03346)
_c = ob_cubo_092.constraints.new('SHRINKWRAP'); _c.name = 'Envolver'
_c.target = ob_sea
_c.use_track_normal = True
ob_cubo_093.location = (-0.3977, -2.337, 3.364)
ob_cubo_093.scale = (0.03346, 0.03346, 0.03346)
_c = ob_cubo_093.constraints.new('SHRINKWRAP'); _c.name = 'Envolver'
_c.target = ob_sea
_c.use_track_normal = True
ob_cubo_094.location = (-0.8556, -0.7826, 3.364)
ob_cubo_094.scale = (0.03346, 0.03346, 0.03346)
_c = ob_cubo_094.constraints.new('SHRINKWRAP'); _c.name = 'Envolver'
_c.target = ob_sea
_c.use_track_normal = True
ob_cubo_095.location = (-0.4158, 0.2658, 3.364)
ob_cubo_095.scale = (0.03346, 0.03346, 0.03346)
_c = ob_cubo_095.constraints.new('SHRINKWRAP'); _c.name = 'Envolver'
_c.target = ob_sea
_c.use_track_normal = True
ob_cubo_096.location = (-0.9339, 0.9526, 3.364)
ob_cubo_096.scale = (0.03346, 0.03346, 0.03346)
_c = ob_cubo_096.constraints.new('SHRINKWRAP'); _c.name = 'Envolver'
_c.target = ob_sea
_c.use_track_normal = True
ob_cubo_097.location = (-1.121, 1.049, 3.364)
ob_cubo_097.scale = (0.03346, 0.03346, 0.03346)
_c = ob_cubo_097.constraints.new('SHRINKWRAP'); _c.name = 'Envolver'
_c.target = ob_sea
_c.use_track_normal = True
ob_cubo_098.location = (-0.458, 0.9647, 3.364)
ob_cubo_098.scale = (0.03346, 0.03346, 0.03346)
_c = ob_cubo_098.constraints.new('SHRINKWRAP'); _c.name = 'Envolver'
_c.target = ob_sea
_c.use_track_normal = True
ob_cubo_099.location = (0.1506, 0.3803, 3.364)
ob_cubo_099.scale = (0.03346, 0.03346, 0.03346)
_c = ob_cubo_099.constraints.new('SHRINKWRAP'); _c.name = 'Envolver'
_c.target = ob_sea
_c.use_track_normal = True

# ---- collection membership
col_collection.objects.link(ob_camera)
col_collection.objects.link(ob_sea)
col_collection.objects.link(ob_sun)
col_collection_2.objects.link(ob_cubo_001)
col_collection_2.objects.link(ob_cubo_002)
col_collection_2.objects.link(ob_cubo_003)
col_collection_2.objects.link(ob_cubo_004)
col_collection_2.objects.link(ob_cubo_005)
col_collection_2.objects.link(ob_cubo_006)
col_collection_2.objects.link(ob_cubo_007)
col_collection_2.objects.link(ob_cubo_008)
col_collection_2.objects.link(ob_cubo_009)
col_collection_2.objects.link(ob_cubo_010)
col_collection_2.objects.link(ob_cubo_011)
col_collection_2.objects.link(ob_cubo_012)
col_collection_2.objects.link(ob_cubo_013)
col_collection_2.objects.link(ob_cubo_014)
col_collection_2.objects.link(ob_cubo_015)
col_collection_2.objects.link(ob_cubo_016)
col_collection_2.objects.link(ob_cubo_017)
col_collection_2.objects.link(ob_cubo_018)
col_collection_2.objects.link(ob_cubo_019)
col_collection_2.objects.link(ob_cubo_020)
col_collection_2.objects.link(ob_cubo_021)
col_collection_2.objects.link(ob_cubo_022)
col_collection_2.objects.link(ob_cubo_023)
col_collection_2.objects.link(ob_cubo_024)
col_collection_2.objects.link(ob_cubo_025)
col_collection_2.objects.link(ob_cubo_026)
col_collection_2.objects.link(ob_cubo_027)
col_collection_2.objects.link(ob_cubo_028)
col_collection_2.objects.link(ob_cubo_029)
col_collection_2.objects.link(ob_cubo_030)
col_collection_2.objects.link(ob_cubo_031)
col_collection_2.objects.link(ob_cubo_032)
col_collection_2.objects.link(ob_cubo_033)
col_collection_2.objects.link(ob_cubo_034)
col_collection_2.objects.link(ob_cubo_035)
col_collection_2.objects.link(ob_cubo_036)
col_collection_2.objects.link(ob_cubo_037)
col_collection_2.objects.link(ob_cubo_038)
col_collection_2.objects.link(ob_cubo_039)
col_collection_2.objects.link(ob_cubo_040)
col_collection_2.objects.link(ob_cubo_041)
col_collection_2.objects.link(ob_cubo_042)
col_collection_2.objects.link(ob_cubo_043)
col_collection_2.objects.link(ob_cubo_044)
col_collection_2.objects.link(ob_cubo_045)
col_collection_2.objects.link(ob_cubo_046)
col_collection_2.objects.link(ob_cubo_047)
col_collection_2.objects.link(ob_cubo_048)
col_collection_2.objects.link(ob_cubo_049)
col_collection_2.objects.link(ob_cubo_050)
col_collection_2.objects.link(ob_cubo_051)
col_collection_2.objects.link(ob_cubo_052)
col_collection_2.objects.link(ob_cubo_053)
col_collection_2.objects.link(ob_cubo_054)
col_collection_2.objects.link(ob_cubo_055)
col_collection_2.objects.link(ob_cubo_056)
col_collection_2.objects.link(ob_cubo_057)
col_collection_2.objects.link(ob_cubo_058)
col_collection_2.objects.link(ob_cubo_059)
col_collection_2.objects.link(ob_cubo_060)
col_collection_2.objects.link(ob_cubo_061)
col_collection_2.objects.link(ob_cubo_062)
col_collection_2.objects.link(ob_cubo_063)
col_collection_2.objects.link(ob_cubo_064)
col_collection_2.objects.link(ob_cubo_065)
col_collection_2.objects.link(ob_cubo_066)
col_collection_2.objects.link(ob_cubo_067)
col_collection_2.objects.link(ob_cubo_068)
col_collection_2.objects.link(ob_cubo_069)
col_collection_2.objects.link(ob_cubo_070)
col_collection_2.objects.link(ob_cubo_071)
col_collection_2.objects.link(ob_cubo_072)
col_collection_2.objects.link(ob_cubo_073)
col_collection_2.objects.link(ob_cubo_074)
col_collection_2.objects.link(ob_cubo_075)
col_collection_2.objects.link(ob_cubo_076)
col_collection_2.objects.link(ob_cubo_077)
col_collection_2.objects.link(ob_cubo_078)
col_collection_2.objects.link(ob_cubo_079)
col_collection_2.objects.link(ob_cubo_080)
col_collection_2.objects.link(ob_cubo_081)
col_collection_2.objects.link(ob_cubo_082)
col_collection_2.objects.link(ob_cubo_083)
col_collection_2.objects.link(ob_cubo_084)
col_collection_2.objects.link(ob_cubo_085)
col_collection_2.objects.link(ob_cubo_086)
col_collection_2.objects.link(ob_cubo_087)
col_collection_2.objects.link(ob_cubo_088)
col_collection_2.objects.link(ob_cubo_089)
col_collection_2.objects.link(ob_cubo_090)
col_collection_2.objects.link(ob_cubo_091)
col_collection_2.objects.link(ob_cubo_092)
col_collection_2.objects.link(ob_cubo_093)
col_collection_2.objects.link(ob_cubo_094)
col_collection_2.objects.link(ob_cubo_095)
col_collection_2.objects.link(ob_cubo_096)
col_collection_2.objects.link(ob_cubo_097)
col_collection_2.objects.link(ob_cubo_098)
col_collection_2.objects.link(ob_cubo_099)

# ---- scene / render settings (as saved in the file)
scene.camera = ob_camera
scene.frame_start = 1; scene.frame_end = 250; scene.frame_set(1)
scene.render.engine = 'BLENDER_EEVEE_NEXT'
scene.render.image_settings.file_format = 'FFMPEG'
scene.render.image_settings.color_mode = 'RGB'
scene.cycles.use_denoising = False
scene.cycles.samples = 128
scene.cycles.sampling_pattern = 'TABULATED_SOBOL'
scene.cycles.use_adaptive_sampling = False
scene.cycles.use_light_tree = False
scene.view_settings.view_transform = 'Filmic'
bpy.context.view_layer.update()
